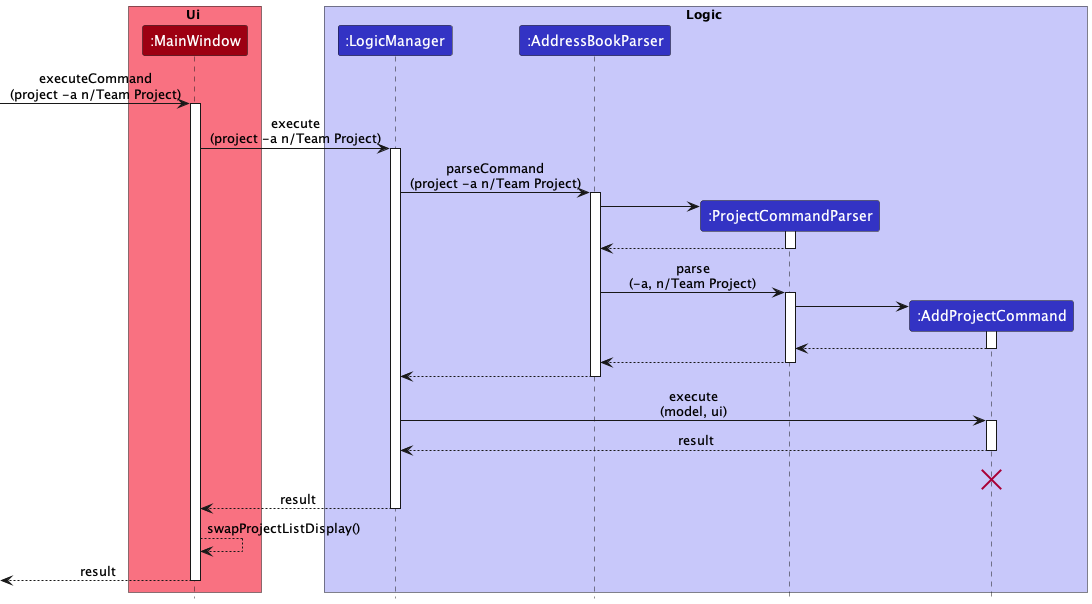

The diagram above was rendered by PlantUML. Its source (embedded in the PNG):
@startuml
!include style.puml

box Ui MODEL_COLOR_T1
participant ":MainWindow" as MainWindow MODEL_COLOR
end box

box Logic LOGIC_COLOR_T1
participant ":LogicManager" as LogicManager LOGIC_COLOR
participant ":AddressBookParser" as AddressBookParser LOGIC_COLOR
participant ":ProjectCommandParser" as ProjectCommandParser LOGIC_COLOR
participant ":AddProjectCommand" as AddProjectCommand LOGIC_COLOR
end box

[-> MainWindow : executeCommand\n(project -a n/Team Project)
activate MainWindow

MainWindow -> LogicManager : execute\n(project -a n/Team Project)
activate LogicManager

LogicManager -> AddressBookParser : parseCommand\n(project -a n/Team Project)
activate AddressBookParser

create ProjectCommandParser
AddressBookParser -> ProjectCommandParser
activate ProjectCommandParser
ProjectCommandParser --> AddressBookParser
deactivate ProjectCommandParser
AddressBookParser -> ProjectCommandParser : parse\n(-a, n/Team Project)
activate ProjectCommandParser

create AddProjectCommand
ProjectCommandParser -> AddProjectCommand
activate AddProjectCommand

AddProjectCommand --> ProjectCommandParser
deactivate AddProjectCommand

ProjectCommandParser --> AddressBookParser
deactivate ProjectCommandParser

AddressBookParser --> LogicManager
deactivate AddressBookParser

LogicManager -> AddProjectCommand : execute\n(model, ui)
activate AddProjectCommand

AddProjectCommand --> LogicManager : result
deactivate AddProjectCommand

AddProjectCommand -[hidden]-> LogicManager : result
destroy AddProjectCommand

MainWindow <-- LogicManager : result
deactivate LogicManager
MainWindow --> MainWindow : swapProjectListDisplay()

[<-- MainWindow : result
deactivate MainWindow

@enduml